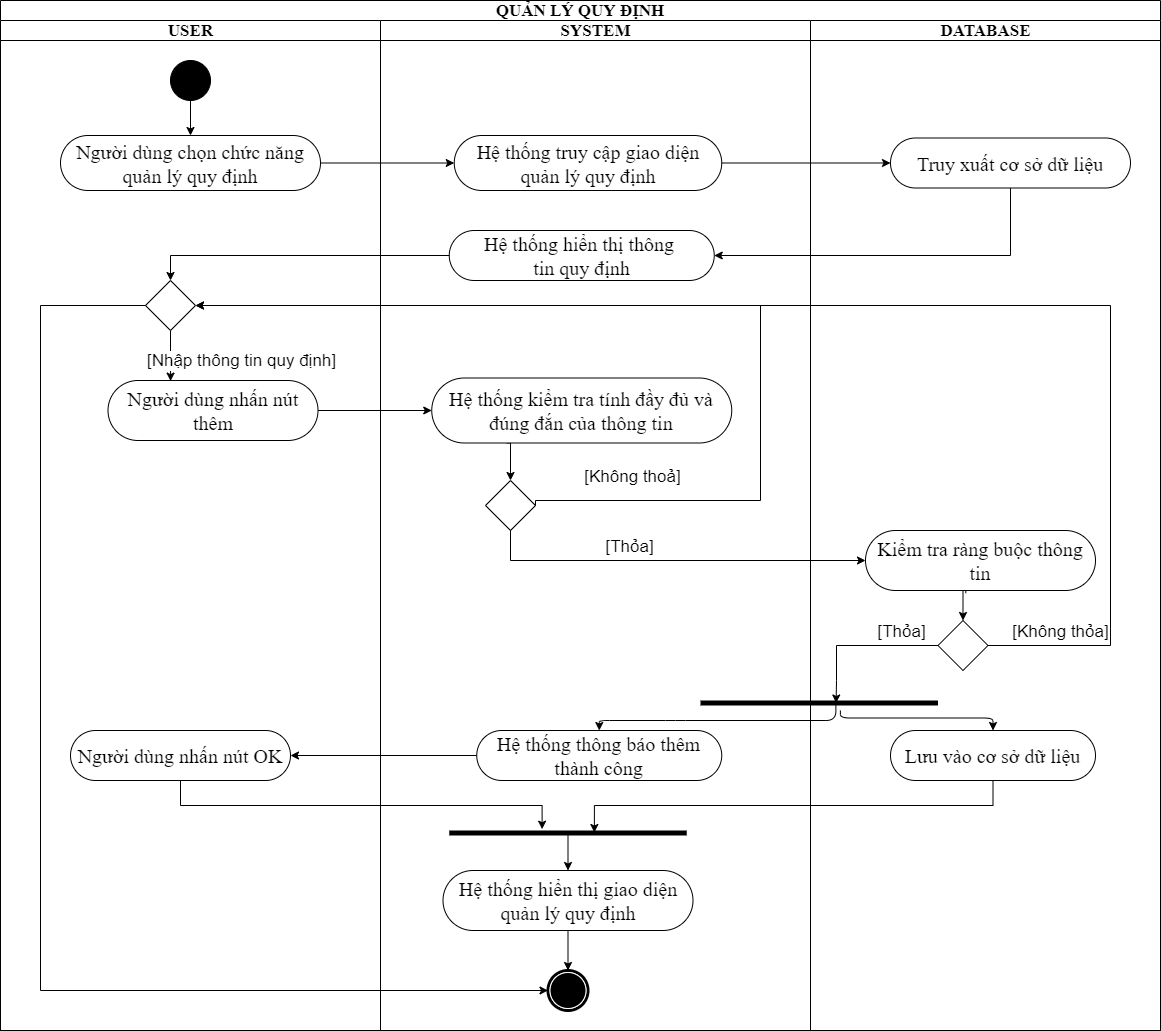

The diagram above was exported from draw.io. Its source (the exported page's mxGraphModel, read from the mxfile embedded in the PNG):
<mxGraphModel dx="1108" dy="460" grid="1" gridSize="10" guides="1" tooltips="1" connect="1" arrows="1" fold="1" page="1" pageScale="1" pageWidth="850" pageHeight="1100" background="#ffffff" math="0" shadow="0">
  <root>
    <mxCell id="0" />
    <mxCell id="1" parent="0" />
    <mxCell id="1c1d494c118603dd-1" value="&lt;font style=&quot;font-size: 17px&quot;&gt;QUẢN LÝ QUY ĐỊNH&lt;/font&gt;" style="swimlane;html=1;childLayout=stackLayout;startSize=20;rounded=0;shadow=0;comic=0;labelBackgroundColor=none;strokeWidth=1;fontFamily=Times New Roman;fontSize=12;align=center;whiteSpace=wrap;" parent="1" vertex="1">
      <mxGeometry x="410" y="40" width="1160" height="1030" as="geometry" />
    </mxCell>
    <mxCell id="1c1d494c118603dd-4" value="&lt;font style=&quot;font-size: 17px&quot;&gt;USER&lt;/font&gt;" style="swimlane;html=1;startSize=20;fontFamily=Times New Roman;fontSize=12;" parent="1c1d494c118603dd-1" vertex="1">
      <mxGeometry y="20" width="380" height="1010" as="geometry" />
    </mxCell>
    <mxCell id="PSWqMnJ5g1VC_sRb8cMQ-5" style="edgeStyle=orthogonalEdgeStyle;rounded=0;orthogonalLoop=1;jettySize=auto;html=1;exitX=0.5;exitY=1;exitDx=0;exitDy=0;" parent="1c1d494c118603dd-4" source="60571a20871a0731-4" target="Kqvw7u_3xqdEYkh5_T90-6" edge="1">
      <mxGeometry relative="1" as="geometry" />
    </mxCell>
    <mxCell id="60571a20871a0731-4" value="" style="ellipse;whiteSpace=wrap;html=1;rounded=0;shadow=0;comic=0;labelBackgroundColor=none;strokeWidth=1;fillColor=#000000;fontFamily=Times New Roman;fontSize=12;align=center;" parent="1c1d494c118603dd-4" vertex="1">
      <mxGeometry x="170" y="40" width="40" height="40" as="geometry" />
    </mxCell>
    <mxCell id="Kqvw7u_3xqdEYkh5_T90-6" value="Người dùng chọn chức năng quản lý quy định" style="rounded=1;whiteSpace=wrap;html=1;shadow=0;comic=0;labelBackgroundColor=none;strokeWidth=1;fontFamily=Times New Roman;fontSize=20;align=center;arcSize=50;" parent="1c1d494c118603dd-4" vertex="1">
      <mxGeometry x="60" y="115" width="260" height="55" as="geometry" />
    </mxCell>
    <mxCell id="urDLJeYErB1rn8O0mS4R-4" style="edgeStyle=orthogonalEdgeStyle;rounded=0;orthogonalLoop=1;jettySize=auto;html=1;exitX=0.5;exitY=1;exitDx=0;exitDy=0;entryX=0.298;entryY=0.01;entryDx=0;entryDy=0;entryPerimeter=0;" parent="1c1d494c118603dd-4" source="urDLJeYErB1rn8O0mS4R-1" target="urDLJeYErB1rn8O0mS4R-3" edge="1">
      <mxGeometry relative="1" as="geometry" />
    </mxCell>
    <mxCell id="urDLJeYErB1rn8O0mS4R-6" value="[Nhập thông tin quy định]" style="edgeLabel;html=1;align=center;verticalAlign=middle;resizable=0;points=[];fontSize=17;" parent="urDLJeYErB1rn8O0mS4R-4" vertex="1" connectable="0">
      <mxGeometry x="-0.2743" y="1" relative="1" as="geometry">
        <mxPoint x="69" y="11" as="offset" />
      </mxGeometry>
    </mxCell>
    <mxCell id="urDLJeYErB1rn8O0mS4R-1" value="" style="rhombus;whiteSpace=wrap;html=1;" parent="1c1d494c118603dd-4" vertex="1">
      <mxGeometry x="145" y="260" width="50" height="50" as="geometry" />
    </mxCell>
    <mxCell id="urDLJeYErB1rn8O0mS4R-3" value="Người dùng nhấn nút thêm" style="rounded=1;whiteSpace=wrap;html=1;shadow=0;comic=0;labelBackgroundColor=none;strokeWidth=1;fontFamily=Times New Roman;fontSize=20;align=center;arcSize=50;" parent="1c1d494c118603dd-4" vertex="1">
      <mxGeometry x="107.5" y="360" width="210" height="60" as="geometry" />
    </mxCell>
    <mxCell id="urDLJeYErB1rn8O0mS4R-28" value="Người dùng nhấn nút OK" style="rounded=1;whiteSpace=wrap;html=1;shadow=0;comic=0;labelBackgroundColor=none;strokeWidth=1;fontFamily=Times New Roman;fontSize=20;align=center;arcSize=50;" parent="1c1d494c118603dd-4" vertex="1">
      <mxGeometry x="70" y="710" width="220" height="50" as="geometry" />
    </mxCell>
    <mxCell id="1c1d494c118603dd-3" value="&lt;font style=&quot;font-size: 17px&quot;&gt;SYSTEM&lt;/font&gt;" style="swimlane;html=1;startSize=20;fontFamily=Times New Roman;fontSize=12;" parent="1c1d494c118603dd-1" vertex="1">
      <mxGeometry x="380" y="20" width="430" height="1010" as="geometry" />
    </mxCell>
    <mxCell id="60571a20871a0731-5" value="" style="shape=mxgraph.bpmn.shape;html=1;verticalLabelPosition=bottom;labelBackgroundColor=#ffffff;verticalAlign=top;perimeter=ellipsePerimeter;outline=end;symbol=terminate;rounded=0;shadow=0;comic=0;strokeWidth=1;fontFamily=Times New Roman;fontSize=12;align=center;" parent="1c1d494c118603dd-3" vertex="1">
      <mxGeometry x="167.5" y="950" width="40" height="40" as="geometry" />
    </mxCell>
    <mxCell id="PSWqMnJ5g1VC_sRb8cMQ-2" value="Hệ thống truy cập giao diện quản lý quy định" style="rounded=1;whiteSpace=wrap;html=1;shadow=0;comic=0;labelBackgroundColor=none;strokeWidth=1;fontFamily=Times New Roman;fontSize=20;align=center;arcSize=50;" parent="1c1d494c118603dd-3" vertex="1">
      <mxGeometry x="73.75" y="115" width="267.5" height="55" as="geometry" />
    </mxCell>
    <mxCell id="PSWqMnJ5g1VC_sRb8cMQ-4" value="Hệ thống hiển thị thông &lt;br&gt;tin quy định" style="rounded=1;whiteSpace=wrap;html=1;shadow=0;comic=0;labelBackgroundColor=none;strokeWidth=1;fontFamily=Times New Roman;fontSize=20;align=center;arcSize=50;" parent="1c1d494c118603dd-3" vertex="1">
      <mxGeometry x="68.75" y="210" width="265" height="50" as="geometry" />
    </mxCell>
    <mxCell id="urDLJeYErB1rn8O0mS4R-11" style="edgeStyle=orthogonalEdgeStyle;rounded=0;orthogonalLoop=1;jettySize=auto;html=1;exitX=0.25;exitY=1;exitDx=0;exitDy=0;entryX=0.5;entryY=0;entryDx=0;entryDy=0;" parent="1c1d494c118603dd-3" source="urDLJeYErB1rn8O0mS4R-7" target="urDLJeYErB1rn8O0mS4R-9" edge="1">
      <mxGeometry relative="1" as="geometry">
        <Array as="points">
          <mxPoint x="130" y="422" />
        </Array>
        <mxPoint x="182" y="530" as="targetPoint" />
      </mxGeometry>
    </mxCell>
    <mxCell id="urDLJeYErB1rn8O0mS4R-7" value="Hệ thống kiểm tra tính đầy đủ và đúng đắn của thông tin" style="rounded=1;whiteSpace=wrap;html=1;shadow=0;comic=0;labelBackgroundColor=none;strokeWidth=1;fontFamily=Times New Roman;fontSize=20;align=center;arcSize=50;" parent="1c1d494c118603dd-3" vertex="1">
      <mxGeometry x="51.25" y="357.5" width="300" height="65" as="geometry" />
    </mxCell>
    <mxCell id="urDLJeYErB1rn8O0mS4R-9" value="" style="rhombus;whiteSpace=wrap;html=1;" parent="1c1d494c118603dd-3" vertex="1">
      <mxGeometry x="105" y="460" width="50" height="50" as="geometry" />
    </mxCell>
    <mxCell id="urDLJeYErB1rn8O0mS4R-18" value="Hệ thống thông báo thêm thành công" style="rounded=1;whiteSpace=wrap;html=1;shadow=0;comic=0;labelBackgroundColor=none;strokeWidth=1;fontFamily=Times New Roman;fontSize=20;align=center;arcSize=50;" parent="1c1d494c118603dd-3" vertex="1">
      <mxGeometry x="96.25" y="710" width="245" height="50" as="geometry" />
    </mxCell>
    <mxCell id="urDLJeYErB1rn8O0mS4R-30" value="" style="html=1;points=[];perimeter=orthogonalPerimeter;fillColor=#000000;strokeColor=none;direction=south;" parent="1c1d494c118603dd-3" vertex="1">
      <mxGeometry x="68.75" y="810" width="237.5" height="5" as="geometry" />
    </mxCell>
    <mxCell id="urDLJeYErB1rn8O0mS4R-35" style="edgeStyle=orthogonalEdgeStyle;rounded=0;orthogonalLoop=1;jettySize=auto;html=1;exitX=0.5;exitY=1;exitDx=0;exitDy=0;" parent="1c1d494c118603dd-3" source="urDLJeYErB1rn8O0mS4R-34" target="60571a20871a0731-5" edge="1">
      <mxGeometry relative="1" as="geometry" />
    </mxCell>
    <mxCell id="urDLJeYErB1rn8O0mS4R-34" value="Hệ thống hiển thị giao diện quản lý quy định" style="rounded=1;whiteSpace=wrap;html=1;shadow=0;comic=0;labelBackgroundColor=none;strokeWidth=1;fontFamily=Times New Roman;fontSize=20;align=center;arcSize=50;" parent="1c1d494c118603dd-3" vertex="1">
      <mxGeometry x="62.5" y="850" width="250" height="60" as="geometry" />
    </mxCell>
    <mxCell id="urDLJeYErB1rn8O0mS4R-36" value="" style="endArrow=classic;html=1;exitX=0.979;exitY=0.5;exitDx=0;exitDy=0;exitPerimeter=0;entryX=0.5;entryY=0;entryDx=0;entryDy=0;" parent="1c1d494c118603dd-3" source="urDLJeYErB1rn8O0mS4R-30" target="urDLJeYErB1rn8O0mS4R-34" edge="1">
      <mxGeometry width="50" height="50" relative="1" as="geometry">
        <mxPoint x="265" y="880" as="sourcePoint" />
        <mxPoint x="315" y="830" as="targetPoint" />
      </mxGeometry>
    </mxCell>
    <mxCell id="urDLJeYErB1rn8O0mS4R-2" style="edgeStyle=orthogonalEdgeStyle;rounded=0;orthogonalLoop=1;jettySize=auto;html=1;exitX=0;exitY=0.5;exitDx=0;exitDy=0;entryX=0.5;entryY=0;entryDx=0;entryDy=0;" parent="1c1d494c118603dd-1" source="PSWqMnJ5g1VC_sRb8cMQ-4" target="urDLJeYErB1rn8O0mS4R-1" edge="1">
      <mxGeometry relative="1" as="geometry" />
    </mxCell>
    <mxCell id="urDLJeYErB1rn8O0mS4R-5" style="edgeStyle=orthogonalEdgeStyle;rounded=0;orthogonalLoop=1;jettySize=auto;html=1;exitX=0;exitY=0.5;exitDx=0;exitDy=0;entryX=0;entryY=0.5;entryDx=0;entryDy=0;" parent="1c1d494c118603dd-1" source="urDLJeYErB1rn8O0mS4R-1" target="60571a20871a0731-5" edge="1">
      <mxGeometry relative="1" as="geometry">
        <Array as="points">
          <mxPoint x="40" y="305" />
          <mxPoint x="40" y="990" />
        </Array>
      </mxGeometry>
    </mxCell>
    <mxCell id="urDLJeYErB1rn8O0mS4R-10" style="edgeStyle=orthogonalEdgeStyle;rounded=0;orthogonalLoop=1;jettySize=auto;html=1;exitX=1;exitY=0.5;exitDx=0;exitDy=0;entryX=0;entryY=0.5;entryDx=0;entryDy=0;" parent="1c1d494c118603dd-1" source="urDLJeYErB1rn8O0mS4R-3" target="urDLJeYErB1rn8O0mS4R-7" edge="1">
      <mxGeometry relative="1" as="geometry" />
    </mxCell>
    <mxCell id="urDLJeYErB1rn8O0mS4R-12" style="edgeStyle=orthogonalEdgeStyle;rounded=0;orthogonalLoop=1;jettySize=auto;html=1;exitX=1;exitY=0.5;exitDx=0;exitDy=0;entryX=1;entryY=0.5;entryDx=0;entryDy=0;" parent="1c1d494c118603dd-1" source="urDLJeYErB1rn8O0mS4R-9" target="urDLJeYErB1rn8O0mS4R-1" edge="1">
      <mxGeometry relative="1" as="geometry">
        <Array as="points">
          <mxPoint x="535" y="500" />
          <mxPoint x="760" y="500" />
          <mxPoint x="760" y="305" />
        </Array>
      </mxGeometry>
    </mxCell>
    <mxCell id="urDLJeYErB1rn8O0mS4R-13" value="[Không thoả]" style="edgeLabel;html=1;align=center;verticalAlign=middle;resizable=0;points=[];fontSize=17;" parent="urDLJeYErB1rn8O0mS4R-12" vertex="1" connectable="0">
      <mxGeometry x="-0.9265" relative="1" as="geometry">
        <mxPoint x="65" y="-25" as="offset" />
      </mxGeometry>
    </mxCell>
    <mxCell id="urDLJeYErB1rn8O0mS4R-22" style="edgeStyle=orthogonalEdgeStyle;rounded=0;orthogonalLoop=1;jettySize=auto;html=1;exitX=1;exitY=0.5;exitDx=0;exitDy=0;entryX=1;entryY=0.5;entryDx=0;entryDy=0;" parent="1c1d494c118603dd-1" source="urDLJeYErB1rn8O0mS4R-16" target="urDLJeYErB1rn8O0mS4R-1" edge="1">
      <mxGeometry relative="1" as="geometry">
        <Array as="points">
          <mxPoint x="1110" y="645" />
          <mxPoint x="1110" y="305" />
        </Array>
      </mxGeometry>
    </mxCell>
    <mxCell id="urDLJeYErB1rn8O0mS4R-23" value="[Không thỏa]" style="edgeLabel;html=1;align=center;verticalAlign=middle;resizable=0;points=[];fontSize=17;" parent="urDLJeYErB1rn8O0mS4R-22" vertex="1" connectable="0">
      <mxGeometry x="-0.9608" y="-2" relative="1" as="geometry">
        <mxPoint x="45" y="-17" as="offset" />
      </mxGeometry>
    </mxCell>
    <mxCell id="urDLJeYErB1rn8O0mS4R-25" value="" style="endArrow=classic;html=1;exitX=0.2;exitY=0.43;exitDx=0;exitDy=0;exitPerimeter=0;entryX=0.5;entryY=0;entryDx=0;entryDy=0;edgeStyle=orthogonalEdgeStyle;" parent="1c1d494c118603dd-1" source="urDLJeYErB1rn8O0mS4R-20" target="urDLJeYErB1rn8O0mS4R-18" edge="1">
      <mxGeometry width="50" height="50" relative="1" as="geometry">
        <mxPoint x="760" y="550" as="sourcePoint" />
        <mxPoint x="810" y="500" as="targetPoint" />
        <Array as="points">
          <mxPoint x="675" y="720" />
          <mxPoint x="492" y="720" />
        </Array>
      </mxGeometry>
    </mxCell>
    <mxCell id="urDLJeYErB1rn8O0mS4R-29" style="edgeStyle=orthogonalEdgeStyle;rounded=0;orthogonalLoop=1;jettySize=auto;html=1;exitX=0;exitY=0.5;exitDx=0;exitDy=0;" parent="1c1d494c118603dd-1" source="urDLJeYErB1rn8O0mS4R-18" target="urDLJeYErB1rn8O0mS4R-28" edge="1">
      <mxGeometry relative="1" as="geometry" />
    </mxCell>
    <mxCell id="urDLJeYErB1rn8O0mS4R-31" style="edgeStyle=orthogonalEdgeStyle;rounded=0;orthogonalLoop=1;jettySize=auto;html=1;exitX=0.5;exitY=1;exitDx=0;exitDy=0;entryX=-0.267;entryY=0.609;entryDx=0;entryDy=0;entryPerimeter=0;" parent="1c1d494c118603dd-1" source="urDLJeYErB1rn8O0mS4R-28" target="urDLJeYErB1rn8O0mS4R-30" edge="1">
      <mxGeometry relative="1" as="geometry" />
    </mxCell>
    <mxCell id="urDLJeYErB1rn8O0mS4R-32" style="edgeStyle=orthogonalEdgeStyle;rounded=0;orthogonalLoop=1;jettySize=auto;html=1;exitX=0.5;exitY=1;exitDx=0;exitDy=0;entryX=0.4;entryY=0.389;entryDx=0;entryDy=0;entryPerimeter=0;" parent="1c1d494c118603dd-1" source="urDLJeYErB1rn8O0mS4R-26" target="urDLJeYErB1rn8O0mS4R-30" edge="1">
      <mxGeometry relative="1" as="geometry" />
    </mxCell>
    <mxCell id="PSWqMnJ5g1VC_sRb8cMQ-6" style="edgeStyle=orthogonalEdgeStyle;rounded=0;orthogonalLoop=1;jettySize=auto;html=1;exitX=1;exitY=0.5;exitDx=0;exitDy=0;entryX=0;entryY=0.5;entryDx=0;entryDy=0;" parent="1c1d494c118603dd-1" source="Kqvw7u_3xqdEYkh5_T90-6" target="PSWqMnJ5g1VC_sRb8cMQ-2" edge="1">
      <mxGeometry relative="1" as="geometry" />
    </mxCell>
    <mxCell id="PSWqMnJ5g1VC_sRb8cMQ-7" style="edgeStyle=orthogonalEdgeStyle;rounded=0;orthogonalLoop=1;jettySize=auto;html=1;exitX=1;exitY=0.5;exitDx=0;exitDy=0;entryX=0;entryY=0.5;entryDx=0;entryDy=0;" parent="1c1d494c118603dd-1" source="PSWqMnJ5g1VC_sRb8cMQ-2" target="PSWqMnJ5g1VC_sRb8cMQ-3" edge="1">
      <mxGeometry relative="1" as="geometry" />
    </mxCell>
    <mxCell id="PSWqMnJ5g1VC_sRb8cMQ-8" style="edgeStyle=orthogonalEdgeStyle;rounded=0;orthogonalLoop=1;jettySize=auto;html=1;exitX=0.5;exitY=1;exitDx=0;exitDy=0;entryX=1;entryY=0.5;entryDx=0;entryDy=0;" parent="1c1d494c118603dd-1" source="PSWqMnJ5g1VC_sRb8cMQ-3" target="PSWqMnJ5g1VC_sRb8cMQ-4" edge="1">
      <mxGeometry relative="1" as="geometry" />
    </mxCell>
    <mxCell id="urDLJeYErB1rn8O0mS4R-14" style="edgeStyle=orthogonalEdgeStyle;rounded=0;orthogonalLoop=1;jettySize=auto;html=1;exitX=0.5;exitY=1;exitDx=0;exitDy=0;entryX=0;entryY=0.5;entryDx=0;entryDy=0;" parent="1c1d494c118603dd-1" source="urDLJeYErB1rn8O0mS4R-9" target="urDLJeYErB1rn8O0mS4R-8" edge="1">
      <mxGeometry relative="1" as="geometry" />
    </mxCell>
    <mxCell id="urDLJeYErB1rn8O0mS4R-15" value="[Thỏa]" style="edgeLabel;html=1;align=center;verticalAlign=middle;resizable=0;points=[];fontSize=17;" parent="urDLJeYErB1rn8O0mS4R-14" vertex="1" connectable="0">
      <mxGeometry x="-0.7871" y="-1" relative="1" as="geometry">
        <mxPoint x="107" y="-16" as="offset" />
      </mxGeometry>
    </mxCell>
    <mxCell id="1c1d494c118603dd-2" value="&lt;font style=&quot;font-size: 17px&quot;&gt;DATABASE&lt;/font&gt;" style="swimlane;html=1;startSize=20;fontFamily=Times New Roman;fontSize=12;" parent="1c1d494c118603dd-1" vertex="1">
      <mxGeometry x="810" y="20" width="350" height="1010" as="geometry" />
    </mxCell>
    <mxCell id="PSWqMnJ5g1VC_sRb8cMQ-3" value="Truy xuất cơ sở dữ liệu" style="rounded=1;whiteSpace=wrap;html=1;shadow=0;comic=0;labelBackgroundColor=none;strokeWidth=1;fontFamily=Times New Roman;fontSize=20;align=center;arcSize=50;" parent="1c1d494c118603dd-2" vertex="1">
      <mxGeometry x="80" y="117.5" width="240" height="50" as="geometry" />
    </mxCell>
    <mxCell id="urDLJeYErB1rn8O0mS4R-17" style="edgeStyle=orthogonalEdgeStyle;rounded=0;orthogonalLoop=1;jettySize=auto;html=1;entryX=0.5;entryY=0;entryDx=0;entryDy=0;exitX=0.436;exitY=1.044;exitDx=0;exitDy=0;exitPerimeter=0;" parent="1c1d494c118603dd-2" source="urDLJeYErB1rn8O0mS4R-8" target="urDLJeYErB1rn8O0mS4R-16" edge="1">
      <mxGeometry relative="1" as="geometry">
        <mxPoint x="50" y="480" as="sourcePoint" />
        <mxPoint x="140" y="585" as="targetPoint" />
        <Array as="points">
          <mxPoint x="155" y="570" />
          <mxPoint x="152" y="570" />
        </Array>
      </mxGeometry>
    </mxCell>
    <mxCell id="urDLJeYErB1rn8O0mS4R-8" value="Kiểm tra ràng buộc thông tin" style="rounded=1;whiteSpace=wrap;html=1;shadow=0;comic=0;labelBackgroundColor=none;strokeWidth=1;fontFamily=Times New Roman;fontSize=20;align=center;arcSize=50;" parent="1c1d494c118603dd-2" vertex="1">
      <mxGeometry x="55" y="510" width="230" height="60" as="geometry" />
    </mxCell>
    <mxCell id="urDLJeYErB1rn8O0mS4R-21" style="edgeStyle=orthogonalEdgeStyle;rounded=0;orthogonalLoop=1;jettySize=auto;html=1;exitX=0;exitY=0.5;exitDx=0;exitDy=0;entryX=0.5;entryY=0.429;entryDx=0;entryDy=0;entryPerimeter=0;" parent="1c1d494c118603dd-2" source="urDLJeYErB1rn8O0mS4R-16" target="urDLJeYErB1rn8O0mS4R-20" edge="1">
      <mxGeometry relative="1" as="geometry">
        <Array as="points">
          <mxPoint x="26" y="625" />
          <mxPoint x="26" y="660" />
        </Array>
      </mxGeometry>
    </mxCell>
    <mxCell id="urDLJeYErB1rn8O0mS4R-24" value="[Thỏa]" style="edgeLabel;html=1;align=center;verticalAlign=middle;resizable=0;points=[];fontSize=17;" parent="urDLJeYErB1rn8O0mS4R-21" vertex="1" connectable="0">
      <mxGeometry x="-0.7501" y="-1" relative="1" as="geometry">
        <mxPoint x="-17" y="-14" as="offset" />
      </mxGeometry>
    </mxCell>
    <mxCell id="urDLJeYErB1rn8O0mS4R-16" value="" style="rhombus;whiteSpace=wrap;html=1;" parent="1c1d494c118603dd-2" vertex="1">
      <mxGeometry x="127.5" y="600" width="50" height="50" as="geometry" />
    </mxCell>
    <mxCell id="urDLJeYErB1rn8O0mS4R-20" value="" style="html=1;points=[];perimeter=orthogonalPerimeter;fillColor=#000000;strokeColor=none;direction=south;" parent="1c1d494c118603dd-2" vertex="1">
      <mxGeometry x="-110" y="680" width="237.5" height="5" as="geometry" />
    </mxCell>
    <mxCell id="urDLJeYErB1rn8O0mS4R-26" value="Lưu vào cơ sở dữ liệu" style="rounded=1;whiteSpace=wrap;html=1;shadow=0;comic=0;labelBackgroundColor=none;strokeWidth=1;fontFamily=Times New Roman;fontSize=20;align=center;arcSize=50;" parent="1c1d494c118603dd-2" vertex="1">
      <mxGeometry x="80" y="710" width="205" height="50" as="geometry" />
    </mxCell>
    <mxCell id="urDLJeYErB1rn8O0mS4R-27" value="" style="endArrow=classic;html=1;exitX=2;exitY=0.411;exitDx=0;exitDy=0;exitPerimeter=0;entryX=0.5;entryY=0;entryDx=0;entryDy=0;edgeStyle=orthogonalEdgeStyle;" parent="1c1d494c118603dd-2" source="urDLJeYErB1rn8O0mS4R-20" target="urDLJeYErB1rn8O0mS4R-26" edge="1">
      <mxGeometry width="50" height="50" relative="1" as="geometry">
        <mxPoint x="110" y="820" as="sourcePoint" />
        <mxPoint x="160" y="770" as="targetPoint" />
      </mxGeometry>
    </mxCell>
  </root>
</mxGraphModel>